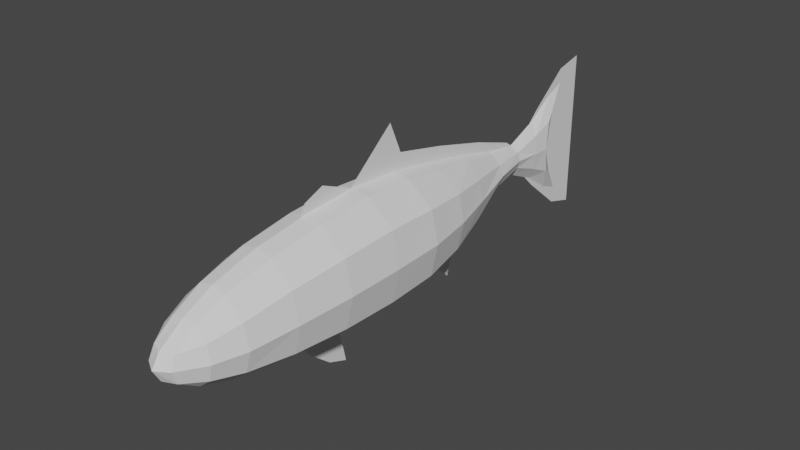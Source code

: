 # Source: fish.blend  (saved by Blender 2.80.75; exported with 4.5.12 LTS)
import bpy
from mathutils import Matrix  # noqa: F401  (used for matrix-valued properties, if any)

bpy.ops.wm.read_factory_settings(use_empty=True)
scene = bpy.context.scene
scene.name = 'Scene'

# ---- collections
col_collection = bpy.data.collections.new('Collection'); scene.collection.children.link(col_collection)

# ---- world
world_world = bpy.data.worlds.new('World'); scene.world = world_world
world_world.use_nodes = True; world_world.node_tree.nodes.clear()
_N = world_world.node_tree.nodes; _L = world_world.node_tree.links
n0 = _N.new('ShaderNodeOutputWorld'); n0.name = 'World Output'; n0.location = (300, 300)
n1 = _N.new('ShaderNodeBackground'); n1.name = 'Background'; n1.location = (10, 300)
n1.inputs[0].default_value = (0.05088, 0.05088, 0.05088, 1.0)
_L.new(n1.outputs[0], n0.inputs[0])
n0.is_active_output = True
world_world.color = (0.05088, 0.05088, 0.05088)
world_world.use_sun_shadow = False
world_world.sun_shadow_jitter_overblur = 0.0

# ---- meshes
me_cube_001 = bpy.data.meshes.new('Cube.001')
me_cube_001.from_pydata([(-0.7539, -2.113, -0.5329), (-0.7539, -2.114, 0.6161), (-0.4935, -4.411, -0.07454), (-0.1764, 3.892, 0.1203), (-0.1058, 3.094, 0.01712), (-0.4494, 1.469, -0.256), (-0.7346, -0.1453, -0.5273), (-0.7589, -1.089, -0.5559), (-0.7589, -1.089, 0.6581), (-0.7346, -0.1453, 0.6233), (-0.4494, 1.469, 0.4606), (-0.1058, 3.094, 0.3114), (-0.8879, -1.089, 0.05642), (-0.861, -0.1453, 0.06266), (-0.5378, 1.469, 0.1114), (-0.1541, 3.095, 0.1638), (-0.1399, 3.998, 0.6214), (-0.1399, 3.998, -0.3458), (-0.8831, -2.113, 0.04662), (-0.418, -4.398, 0.2128), (-0.4154, -4.401, -0.3632), (-0.2967, -2.11, 0.9955), (-0.2967, -2.11, -0.9002), (-0.1953, 1.47, -0.5017), (-0.29, -0.1456, -0.9128), (-0.2944, -1.089, -0.9506), (-0.1953, 1.47, 0.7126), (-0.29, -0.1456, 0.9929), (-0.2944, -1.089, 1.053), (-0.2131, -4.398, 0.4153), (-0.2119, -4.401, -0.53), (-0.2212, 2.374, -0.03122), (-0.2212, 2.374, 0.3514), (-0.2995, 2.374, 0.1647), (-0.06471, 2.367, 0.5091), (-0.06471, 2.367, -0.1712), (-0.6249, 0.6863, -0.4287), (-0.6249, 0.6863, 0.5426), (-0.7337, 0.6863, 0.07806), (-0.2605, 0.686, 0.8555), (-0.2605, 0.686, -0.7659), (-0.7855, -3.077, -0.003583), (-0.672, -3.074, -0.5021), (-0.2793, -3.068, 0.868), (-0.2793, -3.067, -0.82), (-0.672, -3.079, 0.5053), (-0.6638, -3.887, -0.05785), (-0.561, -3.886, -0.4326), (-0.5617, -3.887, 0.3444), (-0.2473, -3.882, 0.6565), (-0.2472, -3.883, -0.6824), (-0.2102, -4.752, 0.1445), (-0.208, -4.763, -0.3052), (-0.2223, -4.855, -0.07217), (-0.1668, 3.571, 0.1371), (-0.1262, 3.606, -0.1733), (-0.1262, 3.606, 0.4674), (0.7539, -2.113, -0.5329), (0.7539, -2.114, 0.6161), (0.0, 4.51, -0.8982), (0.0, 4.512, 1.19), (0.0, -2.106, -0.9656), (0.0, -2.106, 1.062), (0.4935, -4.411, -0.07454), (0.1764, 3.892, 0.1203), (0.0, 4.137, 0.1133), (0.1058, 3.094, 0.01712), (0.4494, 1.469, -0.256), (0.7346, -0.1453, -0.5273), (0.7589, -1.089, -0.5559), (0.7589, -1.089, 0.6581), (0.7346, -0.1453, 0.6233), (0.4494, 1.469, 0.4606), (0.1058, 3.094, 0.3114), (0.0, 2.992, 0.4435), (0.0, 1.48, 0.7556), (0.0, -0.1524, 1.056), (0.0, -1.094, 1.118), (0.0, 2.991, -0.1021), (0.0, 1.48, -0.5411), (0.0, -0.1524, -0.9763), (0.0, -1.094, -1.017), (0.8879, -1.089, 0.05642), (0.861, -0.1453, 0.06266), (0.5378, 1.469, 0.1114), (0.1541, 3.095, 0.1638), (0.1399, 3.998, 0.6214), (0.0, 4.303, 0.7123), (0.1399, 3.998, -0.3458), (0.0, 4.303, -0.4451), (0.8831, -2.113, 0.04662), (0.418, -4.398, 0.2128), (0.0, -4.414, 0.4526), (0.0, -4.418, -0.5554), (0.4154, -4.401, -0.3632), (0.2967, -2.11, 0.9955), (0.2967, -2.11, -0.9002), (0.1953, 1.47, -0.5017), (0.29, -0.1456, -0.9128), (0.2944, -1.089, -0.9506), (0.1953, 1.47, 0.7126), (0.29, -0.1456, 0.9929), (0.2944, -1.089, 1.053), (0.2131, -4.398, 0.4153), (0.2119, -4.401, -0.53), (0.0, 4.162, 1.047), (0.0, 4.16, -0.7551), (0.2212, 2.374, -0.03122), (0.2212, 2.374, 0.3514), (0.0, 2.355, 0.5436), (0.0, 2.355, -0.2082), (0.2995, 2.374, 0.1647), (0.06471, 2.367, 0.5091), (0.06471, 2.367, -0.1712), (0.6249, 0.6863, -0.4287), (0.6249, 0.6863, 0.5426), (0.0, 0.6825, 0.9141), (0.0, 0.6825, -0.8201), (0.7337, 0.6863, 0.07806), (0.2605, 0.686, 0.8555), (0.2605, 0.686, -0.7659), (0.7855, -3.077, -0.003583), (0.0, -3.058, 0.9314), (0.672, -3.074, -0.5021), (0.0, -3.058, -0.874), (0.2793, -3.068, 0.868), (0.2793, -3.067, -0.82), (0.672, -3.079, 0.5053), (0.6638, -3.887, -0.05785), (0.0, -3.864, 0.7164), (0.561, -3.886, -0.4326), (0.5617, -3.887, 0.3444), (0.0, -3.864, -0.7298), (0.2473, -3.882, 0.6565), (0.2472, -3.883, -0.6824), (0.0, -4.848, 0.1444), (0.0, -4.86, -0.2999), (0.2102, -4.752, 0.1445), (0.208, -4.763, -0.3052), (0.0, -4.987, -0.07294), (0.2223, -4.855, -0.07217), (0.1668, 3.571, 0.1371), (0.0, 3.645, 0.7081), (0.0, 3.643, -0.4006), (0.1262, 3.606, -0.1733), (0.1262, 3.606, 0.4674), (0.0, 4.491, -1.195), (0.0, 4.506, 1.459), (0.0, 5.029, -1.356), (0.0, 5.029, 1.576), (0.0, -1.257, 1.038), (0.0, -0.2473, 1.878), (0.0, 3.223, 0.3037), (0.0, 2.871, 0.5433), (0.0, 2.305, -0.4139), (0.0, 2.334, -0.135), (0.0, 3.09, -0.005178), (0.0, 3.211, 0.1314), (0.0, -1.712, -1.647), (-9.444e-18, -2.426, -0.889), (0.0, -1.349, -1.787), (-1.671e-17, -1.578, -0.9369), (-0.752, -2.692, -0.316), (-0.747, -2.795, -0.01292), (-0.9868, -2.019, -0.1947), (-1.1, -1.709, 0.15), (0.0, -1.762, 1.027), (0.0, -1.742, 1.381), (0.0, -1.101, 0.9923), (0.0, -1.138, 1.126), (0.0, 0.9364, 0.6714), (0.0, 0.9621, 1.107), (0.0, 2.039, 0.5107), (0.0, 2.029, 0.8224), (1.746e-10, -0.007747, 1.322), (0.0, -0.1561, 0.9231), (1.09e-17, -2.259, 0.982), (0.0, -2.11, 1.234), (0.0, 1.795, -0.7033), (-1.38e-17, 1.747, -0.3378), (0.0, 1.363, -0.9388), (-2.615e-17, 1.229, -0.5471), (0.0, 1.246, -1.4), (-5.594e-17, 0.4869, -0.722), (0.0, 2.712, -0.1606), (0.0, 2.788, 0.04709), (-0.8484, -2.437, -0.4434), (-0.9155, -2.275, 0.1453), (0.0, -2.164, -1.276), (0.0, -1.442, -1.369), (0.0, 3.758, -0.5849), (0.0, 3.766, 0.8688), (0.0, 3.21, -0.05485), (0.0, 3.212, 0.3485)], [], [(54, 55, 4, 15), (28, 8, 1, 21), (25, 81, 61, 22), (11, 56, 54, 15), (48, 45, 41, 46), (7, 12, 13, 6), (36, 38, 14, 5), (31, 33, 15, 4), (35, 110, 79, 23), (40, 117, 80, 24), (24, 80, 81, 25), (34, 32, 10, 26), (39, 37, 9, 27), (27, 9, 8, 28), (1, 8, 12, 18), (12, 8, 9, 13), (38, 37, 10, 14), (33, 32, 11, 15), (105, 16, 56, 142), (17, 89, 59, 106), (16, 105, 60, 87), (142, 56, 11, 74), (17, 106, 143, 55), (42, 41, 18, 0), (7, 0, 18, 12), (122, 62, 21, 43), (3, 65, 89, 17), (3, 16, 87, 65), (76, 27, 28, 77), (116, 39, 27, 76), (109, 34, 26, 75), (6, 24, 25, 7), (36, 40, 24, 6), (31, 35, 23, 5), (7, 25, 22, 0), (77, 28, 21, 62), (55, 143, 78, 4), (4, 78, 35, 31), (74, 34, 109), (14, 10, 32, 33), (74, 11, 32, 34), (78, 110, 35), (5, 14, 33, 31), (5, 23, 40, 36), (75, 26, 39, 116), (13, 9, 37, 38), (26, 10, 37, 39), (23, 79, 117, 40), (6, 13, 38, 36), (0, 22, 44, 42), (132, 93, 30, 50), (48, 19, 29, 49), (1, 45, 43, 21), (47, 50, 30, 20), (45, 1, 18, 41), (61, 124, 44, 22), (129, 122, 43, 49), (47, 46, 41, 42), (20, 2, 46, 47), (92, 129, 49, 29), (42, 44, 50, 47), (45, 48, 49, 43), (124, 132, 50, 44), (19, 48, 46, 2), (51, 135, 92, 29), (30, 93, 136, 52), (53, 139, 135, 51), (19, 51, 29), (30, 52, 20), (52, 136, 139, 53), (2, 53, 51, 19), (20, 52, 53, 2), (56, 16, 3, 54), (3, 17, 55, 54), (141, 85, 66, 144), (102, 95, 58, 70), (99, 96, 61, 81), (73, 85, 141, 145), (131, 128, 121, 127), (69, 68, 83, 82), (114, 67, 84, 118), (107, 66, 85, 111), (113, 97, 79, 110), (120, 98, 80, 117), (98, 99, 81, 80), (112, 100, 72, 108), (119, 101, 71, 115), (101, 102, 70, 71), (58, 90, 82, 70), (82, 83, 71, 70), (118, 84, 72, 115), (111, 85, 73, 108), (105, 142, 145, 86), (88, 106, 59, 89), (86, 87, 60, 105), (142, 74, 73, 145), (88, 144, 143, 106), (123, 57, 90, 121), (69, 82, 90, 57), (122, 125, 95, 62), (64, 88, 89, 65), (64, 65, 87, 86), (76, 77, 102, 101), (116, 76, 101, 119), (109, 75, 100, 112), (68, 69, 99, 98), (114, 68, 98, 120), (107, 67, 97, 113), (69, 57, 96, 99), (77, 62, 95, 102), (144, 66, 78, 143), (66, 107, 113, 78), (74, 109, 112), (84, 111, 108, 72), (74, 112, 108, 73), (78, 113, 110), (67, 107, 111, 84), (67, 114, 120, 97), (75, 116, 119, 100), (83, 118, 115, 71), (100, 119, 115, 72), (97, 120, 117, 79), (68, 114, 118, 83), (57, 123, 126, 96), (132, 134, 104, 93), (131, 133, 103, 91), (58, 95, 125, 127), (130, 94, 104, 134), (127, 121, 90, 58), (61, 96, 126, 124), (129, 133, 125, 122), (130, 123, 121, 128), (94, 130, 128, 63), (92, 103, 133, 129), (123, 130, 134, 126), (127, 125, 133, 131), (124, 126, 134, 132), (91, 63, 128, 131), (137, 103, 92, 135), (104, 138, 136, 93), (140, 137, 135, 139), (91, 103, 137), (104, 94, 138), (138, 140, 139, 136), (63, 91, 137, 140), (94, 63, 140, 138), (145, 141, 64, 86), (64, 141, 144, 88), (146, 147, 149, 148), (172, 173, 153, 152), (184, 185, 157, 156), (188, 159, 161, 189), (186, 187, 165, 164), (166, 167, 169, 168), (175, 174, 171, 170), (170, 171, 173, 172), (150, 151, 174, 175), (167, 166, 176, 177), (155, 154, 178, 179), (179, 178, 180, 181), (181, 180, 182, 183), (154, 155, 185, 184), (162, 163, 187, 186), (158, 188, 189, 160), (147, 146, 190, 191), (191, 190, 192, 193)])
_uv = me_cube_001.uv_layers.new(name='UVMap')
_uv.uv.foreach_set('vector', [0.5, 0.2253, 0.4066, 0.2253, 0.375, 0.2, 0.5, 0.2, 0.8125, 0.7, 0.875, 0.7, 0.875, 0.75, 0.8125, 0.75, 0.1875, 0.7, 0.25, 0.7, 0.25, 0.75, 0.1875, 0.75, 0.625, 0.2, 0.5931, 0.2253, 0.5, 0.2253, 0.5, 0.2, 0.6419, 0.1905, 0.7212, 0.3808, 0.5, 0.01269, 0.5, 0.006351, 0.375, 0.05, 0.5, 0.05, 0.5, 0.1, 0.375, 0.1, 0.375, 0.125, 0.5, 0.125, 0.5, 0.15, 0.375, 0.15, 0.375, 0.1747, 0.5, 0.1747, 0.5, 0.2, 0.375, 0.2, 0.1875, 0.5753, 0.25, 0.5753, 0.25, 0.6, 0.1875, 0.6, 0.1875, 0.625, 0.25, 0.625, 0.25, 0.65, 0.1875, 0.65, 0.1875, 0.65, 0.25, 0.65, 0.25, 0.7, 0.1875, 0.7, 0.8125, 0.5753, 0.875, 0.5753, 0.875, 0.6, 0.8125, 0.6, 0.8125, 0.625, 0.875, 0.625, 0.875, 0.65, 0.8125, 0.65, 0.8125, 0.65, 0.875, 0.65, 0.875, 0.7, 0.8125, 0.7, 0.625, 0.0, 0.625, 0.05, 0.5, 0.05, 0.5, 0.025, 0.5, 0.05, 0.625, 0.05, 0.625, 0.1, 0.5, 0.1, 0.5, 0.125, 0.625, 0.125, 0.625, 0.15, 0.5, 0.15, 0.5, 0.1747, 0.625, 0.1747, 0.625, 0.2, 0.5, 0.2, 0.75, 0.525, 0.5621, 0.25, 0.7165, 0.3981, 0.75, 0.5373, 0.4375, 0.25, 0.4375, 0.375, 0.25, 0.5, 0.25, 0.525, 0.5621, 0.25, 0.75, 0.525, 0.625, 0.375, 0.5625, 0.375, 0.75, 0.5373, 0.7165, 0.3981, 0.875, 0.55, 0.75, 0.55, 0.4375, 0.25, 0.25, 0.525, 0.2191, 0.5373, 0.4066, 0.2253, 0.4058, 0.4923, 0.5, 0.01269, 0.5, 0.025, 0.375, 0.0, 0.375, 0.05, 0.375, 0.0, 0.5, 0.025, 0.5, 0.05, 0.5942, 0.875, 0.625, 0.875, 0.625, 0.9375, 0.5942, 0.9375, 0.5, 0.25, 0.5, 0.375, 0.4375, 0.375, 0.4375, 0.25, 0.5, 0.25, 0.5625, 0.25, 0.5625, 0.375, 0.5, 0.375, 0.75, 0.65, 0.8125, 0.65, 0.8125, 0.7, 0.75, 0.7, 0.75, 0.625, 0.8125, 0.625, 0.8125, 0.65, 0.75, 0.65, 0.75, 0.5753, 0.8125, 0.5753, 0.8125, 0.6, 0.75, 0.6, 0.125, 0.65, 0.1875, 0.65, 0.1875, 0.7, 0.125, 0.7, 0.125, 0.625, 0.1875, 0.625, 0.1875, 0.65, 0.125, 0.65, 0.125, 0.5753, 0.1875, 0.5753, 0.1875, 0.6, 0.125, 0.6, 0.125, 0.7, 0.1875, 0.7, 0.1875, 0.75, 0.125, 0.75, 0.75, 0.7, 0.8125, 0.7, 0.8125, 0.75, 0.75, 0.75, 0.4066, 0.2253, 0.2191, 0.5373, 0.1875, 0.55, 0.375, 0.2, 0.125, 0.55, 0.1875, 0.55, 0.1875, 0.5753, 0.125, 0.5753, 0.8125, 0.55, 0.8125, 0.5753, 0.75, 0.5753, 0.5, 0.15, 0.625, 0.15, 0.625, 0.1747, 0.5, 0.1747, 0.8125, 0.55, 0.875, 0.55, 0.875, 0.5753, 0.8125, 0.5753, 0.25, 0.55, 0.25, 0.5753, 0.1875, 0.5753, 0.375, 0.15, 0.5, 0.15, 0.5, 0.1747, 0.375, 0.1747, 0.125, 0.6, 0.1875, 0.6, 0.1875, 0.625, 0.125, 0.625, 0.75, 0.6, 0.8125, 0.6, 0.8125, 0.625, 0.75, 0.625, 0.5, 0.1, 0.625, 0.1, 0.625, 0.125, 0.5, 0.125, 0.8125, 0.6, 0.875, 0.6, 0.875, 0.625, 0.8125, 0.625, 0.1875, 0.6, 0.25, 0.6, 0.25, 0.625, 0.1875, 0.625, 0.375, 0.1, 0.5, 0.1, 0.5, 0.125, 0.375, 0.125, 0.125, 0.75, 0.1875, 0.75, 0.3106, 0.8423, 0.2788, 0.8731, 0.4216, 0.875, 0.4375, 0.875, 0.4375, 0.9375, 0.4216, 0.9375, 0.6419, 0.9365, 0.5625, 1.0, 0.5625, 0.9375, 0.5784, 0.9375, 0.875, 0.75, 0.7212, 0.8731, 0.5942, 0.9375, 0.625, 0.9375, 0.3581, 0.9365, 0.374, 0.8899, 0.4375, 0.9375, 0.4375, 1.0, 0.7212, 0.3808, 0.875, 0.75, 0.5, 0.025, 0.5, 0.01269, 0.375, 0.875, 0.4058, 0.875, 0.4058, 0.9375, 0.375, 0.9375, 0.5784, 0.875, 0.5942, 0.875, 0.5942, 0.9375, 0.5784, 0.9375, 0.4216, 0.746, 0.5, 0.006351, 0.5, 0.01269, 0.4058, 0.4923, 0.4375, 1.0, 0.5, 0.0, 0.5, 0.006351, 0.4216, 0.746, 0.5625, 0.875, 0.5784, 0.875, 0.5784, 0.9375, 0.5625, 0.9375, 0.2788, 0.8731, 0.3106, 0.8423, 0.374, 0.8899, 0.3581, 0.9365, 0.7212, 0.8731, 0.6419, 0.9365, 0.5784, 0.9375, 0.5942, 0.9375, 0.4058, 0.875, 0.4216, 0.875, 0.4216, 0.9375, 0.4058, 0.9375, 0.5625, 0.0, 0.6419, 0.1905, 0.5, 0.006351, 0.5, 0.0, 0.5208, 0.9375, 0.5208, 0.875, 0.5625, 0.875, 0.5625, 0.9375, 0.4375, 0.9375, 0.4375, 0.875, 0.4792, 0.875, 0.4792, 0.9375, 0.5, 0.9375, 0.5, 0.875, 0.5208, 0.875, 0.5208, 0.9375, 0.5625, 1.0, 0.5208, 0.9375, 0.5625, 0.9375, 0.4375, 0.9375, 0.4792, 0.9375, 0.4375, 1.0, 0.4792, 0.9375, 0.4792, 0.875, 0.5, 0.875, 0.5, 0.9375, 0.5, 0.0, 0.5, 0.9375, 0.5208, 0.9375, 0.5625, 1.0, 0.4375, 1.0, 0.4792, 0.9375, 0.5, 0.9375, 0.5, 0.0, 0.5931, 0.2253, 0.5621, 0.25, 0.5, 0.25, 0.5, 0.2253, 0.5, 0.25, 0.4375, 0.25, 0.4066, 0.2253, 0.5, 0.2253, 0.5, 0.2253, 0.5, 0.2, 0.375, 0.2, 0.4066, 0.2253, 0.8125, 0.7, 0.8125, 0.75, 0.875, 0.75, 0.875, 0.7, 0.1875, 0.7, 0.1875, 0.75, 0.25, 0.75, 0.25, 0.7, 0.625, 0.2, 0.5, 0.2, 0.5, 0.2253, 0.5931, 0.2253, 0.6419, 0.1905, 0.5, 0.006351, 0.5, 0.01269, 0.7212, 0.3808, 0.375, 0.05, 0.375, 0.1, 0.5, 0.1, 0.5, 0.05, 0.375, 0.125, 0.375, 0.15, 0.5, 0.15, 0.5, 0.125, 0.375, 0.1747, 0.375, 0.2, 0.5, 0.2, 0.5, 0.1747, 0.1875, 0.5753, 0.1875, 0.6, 0.25, 0.6, 0.25, 0.5753, 0.1875, 0.625, 0.1875, 0.65, 0.25, 0.65, 0.25, 0.625, 0.1875, 0.65, 0.1875, 0.7, 0.25, 0.7, 0.25, 0.65, 0.8125, 0.5753, 0.8125, 0.6, 0.875, 0.6, 0.875, 0.5753, 0.8125, 0.625, 0.8125, 0.65, 0.875, 0.65, 0.875, 0.625, 0.8125, 0.65, 0.8125, 0.7, 0.875, 0.7, 0.875, 0.65, 0.625, 0.0, 0.5, 0.025, 0.5, 0.05, 0.625, 0.05, 0.5, 0.05, 0.5, 0.1, 0.625, 0.1, 0.625, 0.05, 0.5, 0.125, 0.5, 0.15, 0.625, 0.15, 0.625, 0.125, 0.5, 0.1747, 0.5, 0.2, 0.625, 0.2, 0.625, 0.1747, 0.75, 0.525, 0.75, 0.5373, 0.7165, 0.3981, 0.5621, 0.25, 0.4375, 0.25, 0.25, 0.525, 0.25, 0.5, 0.4375, 0.375, 0.5621, 0.25, 0.5625, 0.375, 0.625, 0.375, 0.75, 0.525, 0.75, 0.5373, 0.75, 0.55, 0.875, 0.55, 0.7165, 0.3981, 0.4375, 0.25, 0.4066, 0.2253, 0.2191, 0.5373, 0.25, 0.525, 0.4058, 0.4923, 0.375, 0.0, 0.5, 0.025, 0.5, 0.01269, 0.375, 0.05, 0.5, 0.05, 0.5, 0.025, 0.375, 0.0, 0.5942, 0.875, 0.5942, 0.9375, 0.625, 0.9375, 0.625, 0.875, 0.5, 0.25, 0.4375, 0.25, 0.4375, 0.375, 0.5, 0.375, 0.5, 0.25, 0.5, 0.375, 0.5625, 0.375, 0.5625, 0.25, 0.75, 0.65, 0.75, 0.7, 0.8125, 0.7, 0.8125, 0.65, 0.75, 0.625, 0.75, 0.65, 0.8125, 0.65, 0.8125, 0.625, 0.75, 0.5753, 0.75, 0.6, 0.8125, 0.6, 0.8125, 0.5753, 0.125, 0.65, 0.125, 0.7, 0.1875, 0.7, 0.1875, 0.65, 0.125, 0.625, 0.125, 0.65, 0.1875, 0.65, 0.1875, 0.625, 0.125, 0.5753, 0.125, 0.6, 0.1875, 0.6, 0.1875, 0.5753, 0.125, 0.7, 0.125, 0.75, 0.1875, 0.75, 0.1875, 0.7, 0.75, 0.7, 0.75, 0.75, 0.8125, 0.75, 0.8125, 0.7, 0.4066, 0.2253, 0.375, 0.2, 0.1875, 0.55, 0.2191, 0.5373, 0.125, 0.55, 0.125, 0.5753, 0.1875, 0.5753, 0.1875, 0.55, 0.8125, 0.55, 0.75, 0.5753, 0.8125, 0.5753, 0.5, 0.15, 0.5, 0.1747, 0.625, 0.1747, 0.625, 0.15, 0.8125, 0.55, 0.8125, 0.5753, 0.875, 0.5753, 0.875, 0.55, 0.25, 0.55, 0.1875, 0.5753, 0.25, 0.5753, 0.375, 0.15, 0.375, 0.1747, 0.5, 0.1747, 0.5, 0.15, 0.125, 0.6, 0.125, 0.625, 0.1875, 0.625, 0.1875, 0.6, 0.75, 0.6, 0.75, 0.625, 0.8125, 0.625, 0.8125, 0.6, 0.5, 0.1, 0.5, 0.125, 0.625, 0.125, 0.625, 0.1, 0.8125, 0.6, 0.8125, 0.625, 0.875, 0.625, 0.875, 0.6, 0.1875, 0.6, 0.1875, 0.625, 0.25, 0.625, 0.25, 0.6, 0.375, 0.1, 0.375, 0.125, 0.5, 0.125, 0.5, 0.1, 0.125, 0.75, 0.2788, 0.8731, 0.3106, 0.8423, 0.1875, 0.75, 0.4216, 0.875, 0.4216, 0.9375, 0.4375, 0.9375, 0.4375, 0.875, 0.6419, 0.9365, 0.5784, 0.9375, 0.5625, 0.9375, 0.5625, 1.0, 0.875, 0.75, 0.625, 0.9375, 0.5942, 0.9375, 0.7212, 0.8731, 0.3581, 0.9365, 0.4375, 1.0, 0.4375, 0.9375, 0.374, 0.8899, 0.7212, 0.3808, 0.5, 0.01269, 0.5, 0.025, 0.875, 0.75, 0.375, 0.875, 0.375, 0.9375, 0.4058, 0.9375, 0.4058, 0.875, 0.5784, 0.875, 0.5784, 0.9375, 0.5942, 0.9375, 0.5942, 0.875, 0.4216, 0.746, 0.4058, 0.4923, 0.5, 0.01269, 0.5, 0.006351, 0.4375, 1.0, 0.4216, 0.746, 0.5, 0.006351, 0.5, 0.0, 0.5625, 0.875, 0.5625, 0.9375, 0.5784, 0.9375, 0.5784, 0.875, 0.2788, 0.8731, 0.3581, 0.9365, 0.374, 0.8899, 0.3106, 0.8423, 0.7212, 0.8731, 0.5942, 0.9375, 0.5784, 0.9375, 0.6419, 0.9365, 0.4058, 0.875, 0.4058, 0.9375, 0.4216, 0.9375, 0.4216, 0.875, 0.5625, 0.0, 0.5, 0.0, 0.5, 0.006351, 0.6419, 0.1905, 0.5208, 0.9375, 0.5625, 0.9375, 0.5625, 0.875, 0.5208, 0.875, 0.4375, 0.9375, 0.4792, 0.9375, 0.4792, 0.875, 0.4375, 0.875, 0.5, 0.9375, 0.5208, 0.9375, 0.5208, 0.875, 0.5, 0.875, 0.5625, 1.0, 0.5625, 0.9375, 0.5208, 0.9375, 0.4375, 0.9375, 0.4375, 1.0, 0.4792, 0.9375, 0.4792, 0.9375, 0.5, 0.9375, 0.5, 0.875, 0.4792, 0.875, 0.5, 0.0, 0.5625, 1.0, 0.5208, 0.9375, 0.5, 0.9375, 0.4375, 1.0, 0.5, 0.0, 0.5, 0.9375, 0.4792, 0.9375, 0.5931, 0.2253, 0.5, 0.2253, 0.5, 0.25, 0.5621, 0.25, 0.5, 0.25, 0.5, 0.2253, 0.4066, 0.2253, 0.4375, 0.25, 0.0, 0.0, 1.0, 0.0, 1.0, 1.0, 0.0, 1.0, 0.0, 0.7473, 1.0, 0.7473, 1.0, 1.0, 0.0, 1.0, 0.0, 0.5, 1.0, 0.5, 1.0, 1.0, 0.0, 1.0, 0.5018, 0.0, 1.0, 0.0, 1.0, 1.0, 0.5018, 1.0, 0.0, 0.492, 1.0, 0.492, 1.0, 1.0, 0.0, 1.0, 0.0, 0.0, 1.0, 0.0, 1.0, 1.0, 0.0, 1.0, 0.0, 0.2499, 1.0, 0.2499, 1.0, 0.4968, 0.0, 0.4968, 0.0, 0.4968, 1.0, 0.4968, 1.0, 0.7473, 0.0, 0.7473, 0.0, 0.0, 1.0, 0.0, 1.0, 0.2499, 0.0, 0.2499, 1.0, 0.0, 0.0, 0.0, 0.0, 0.0, 1.0, 0.0, 1.0, 0.0, 0.0, 0.0, 0.0, 0.0, 1.0, 0.0, 1.0, 0.0, 0.0, 0.0, 0.0, 0.0, 1.0, 0.0, 1.0, 0.0, 0.0, 0.0, 0.0, 0.0, 1.0, 0.0, 0.0, 0.0, 1.0, 0.0, 1.0, 0.5, 0.0, 0.5, 0.0, 0.0, 1.0, 0.0, 1.0, 0.492, 0.0, 0.492, 0.0, 0.0, 0.5018, 0.0, 0.5018, 1.0, 0.0, 1.0, 1.0, 0.0, 0.0, 0.0, 0.0, 0.0, 1.0, 0.0, 1.0, 0.0, 0.0, 0.0, 0.0, 0.0, 1.0, 0.0])
me_cube_001.use_remesh_preserve_volume = False
me_cube_001.use_remesh_preserve_attributes = False
me_cube_001.use_mirror_vertex_groups = False
me_cube_001.update()
arm_armature = bpy.data.armatures.new('Armature')  # bones are not reproduced

# ---- objects
ob_cube = bpy.data.objects.new('Cube', me_cube_001)
ob_armature = bpy.data.objects.new('Armature', arm_armature)

# ---- transforms, parenting, visibility, modifiers, constraints
ob_cube.parent = ob_armature
ob_cube.matrix_parent_inverse = Matrix(((1.0, 0.0, 0.0, -0.0), (0.0, -4.371e-08, 1.0, 0.0), (0.0, -1.0, -4.371e-08, 0.0), (-0.0, 0.0, -0.0, 1.0)))
ob_cube.location = (0.0, 0.0, 0.0)
ob_cube.lineart.crease_threshold = 0.0
_vg = ob_cube.vertex_groups.new(name='Bone')
for _i, _w in zip([0, 1, 6, 7, 8, 9, 12, 13, 18, 21, 22, 24, 25, 27, 28, 39, 40, 41, 42, 43, 44, 45, 57, 58, 61, 62, 68, 69, 70, 71, 76, 77, 80, 81, 82, 83, 90, 95, 96, 98, 99, 101, 102, 114, 115, 116, 117, 118, 119, 120, 122, 123, 124, 125, 126, 150, 151, 158, 159, 160, 161, 162, 163, 164, 165, 166, 167, 168, 169, 174, 175, 176, 177, 183, 186, 187, 188, 189], [0.9827, 0.9773, 0.9511, 0.9861, 0.9861, 0.9414, 0.9861, 0.957, 0.9783, 0.9854, 0.986, 0.973, 0.9861, 0.982, 0.9861, 0.004337, 0.01379, 0.1463, 0.1119, 0.02749, 0.1218, 0.06737, 0.9423, 0.9438, 0.986, 0.986, 0.9721, 0.9849, 0.9853, 0.9674, 0.9848, 0.9861, 0.9787, 0.9861, 0.9852, 0.9735, 0.9211, 0.9846, 0.9773, 0.9732, 0.9859, 0.9711, 0.9861, 0.1599, 0.07649, 0.01616, 0.0442, 0.1434, 0.04542, 0.08347, 0.04166, 0.001422, 0.1709, 0.01882, 0.06162, 0.9861, 0.9184, 0.9796, 0.884, 0.9454, 0.9861, 0.6172, 0.5199, 0.9836, 0.986, 0.9857, 0.9851, 0.9861, 0.9861, 0.9148, 0.962, 0.9219, 0.9721, 0.1216, 0.8405, 0.9362, 0.9729, 0.9858]): _vg.add([_i], _w, 'REPLACE')
_vg = ob_cube.vertex_groups.new(name='Bone.001')
for _i, _w in zip([0, 1, 2, 18, 19, 20, 21, 22, 29, 30, 41, 42, 43, 44, 45, 46, 47, 48, 49, 50, 51, 52, 53, 61, 62, 63, 91, 92, 93, 94, 95, 103, 104, 121, 122, 123, 124, 125, 126, 127, 128, 129, 130, 131, 132, 133, 134, 135, 136, 137, 138, 139, 140, 159, 162, 163, 164, 176, 177, 186, 187, 188], [0.0357, 0.06064, 0.924, 0.05321, 0.9156, 0.9323, 0.04424, 0.0142, 0.9648, 0.9701, 0.938, 0.9288, 0.9362, 0.9354, 0.9384, 0.9536, 0.9593, 0.9485, 0.985, 0.9835, 0.974, 0.9833, 0.9966, 0.001751, 0.01692, 0.986, 0.9861, 0.986, 0.986, 0.986, 0.001673, 0.9861, 0.986, 0.8259, 0.9068, 0.8445, 0.8983, 0.8447, 0.8191, 0.7657, 0.9861, 0.9861, 0.9861, 0.9861, 0.9861, 0.9861, 0.9861, 0.9868, 0.987, 0.9858, 0.986, 0.9891, 0.9867, 0.06674, 0.6933, 0.8341, 0.01346, 0.06738, 0.007686, 0.3104, 0.1611, 6.674e-05]): _vg.add([_i], _w, 'REPLACE')
_vg = ob_cube.vertex_groups.new(name='Bone.002')
for _i, _w in zip([3, 4, 5, 6, 7, 8, 9, 10, 11, 12, 13, 14, 15, 16, 17, 23, 24, 25, 26, 27, 28, 31, 32, 33, 34, 35, 36, 37, 38, 39, 40, 54, 55, 56, 65, 67, 68, 71, 72, 74, 75, 76, 77, 78, 79, 80, 83, 84, 97, 98, 100, 101, 102, 107, 108, 109, 110, 111, 112, 113, 114, 115, 116, 117, 118, 119, 120, 142, 143, 150, 151, 152, 153, 154, 155, 156, 157, 166, 167, 168, 169, 170, 171, 172, 173, 174, 175, 178, 179, 180, 181, 182, 183, 184, 185, 190, 191, 192, 193], [0.0, 0.0, 0.9721, 0.9537, 0.0003575, 0.006556, 0.9209, 0.9804, 0.0, 0.003359, 0.9501, 0.9768, 0.0, 0.0, 0.0, 0.9858, 0.9653, 3.963e-06, 0.9861, 0.9854, 0.4243, 0.1171, 0.1703, 0.152, 0.1993, 0.09577, 0.986, 0.9861, 0.986, 0.9861, 0.9861, 0.0, 0.0, 0.0, 0.0, 0.9859, 0.8269, 0.8934, 0.986, 0.0, 0.9861, 0.986, 0.5657, 0.0, 0.986, 0.9646, 0.8506, 0.986, 0.9855, 0.9123, 0.986, 0.9852, 0.09697, 0.3764, 0.4753, 0.22, 0.1188, 0.4197, 0.4107, 0.2718, 0.9861, 0.9861, 0.9861, 0.9861, 0.9861, 0.9861, 0.9861, 0.0, 0.0, 0.3422, 0.9726, 0.0, 0.000903, 0.1807, 0.1053, 0.0, 0.0, 0.01291, 0.02466, 0.4484, 0.5239, 0.9861, 0.986, 0.4865, 0.5726, 0.9844, 0.9644, 0.7718, 0.7208, 0.9822, 0.9845, 0.9728, 0.9859, 0.002633, 9.61e-05, 0.0, 0.0, 0.0, 0.0]): _vg.add([_i], _w, 'REPLACE')
_vg = ob_cube.vertex_groups.new(name='Bone.003')
for _i, _w in zip([3, 4, 5, 10, 11, 14, 15, 16, 17, 23, 26, 31, 32, 33, 34, 35, 54, 55, 56, 64, 65, 66, 67, 72, 73, 74, 75, 78, 79, 84, 85, 86, 88, 97, 100, 107, 108, 109, 110, 111, 112, 113, 141, 142, 143, 144, 145, 152, 153, 154, 155, 156, 157, 172, 173, 178, 179, 180, 181, 184, 185, 190, 191, 192, 193], [0.06808, 0.9876, 0.03671, 0.02664, 0.9876, 0.03265, 0.9876, 0.01315, 0.003673, 0.06199, 0.1113, 0.9866, 0.9867, 0.9866, 0.9865, 0.9864, 0.6499, 0.4977, 0.5847, 0.01849, 0.0005887, 0.9816, 0.261, 0.354, 0.9822, 0.9862, 0.3532, 0.9854, 0.2182, 0.322, 0.9848, 0.0005505, 0.001064, 0.2884, 0.4562, 0.9854, 0.9857, 0.9861, 0.9856, 0.9855, 0.9852, 0.9846, 0.2538, 0.3213, 0.03597, 0.2039, 0.1623, 0.9884, 0.9866, 0.9829, 0.9865, 0.9877, 0.9893, 0.9822, 0.8722, 0.3893, 0.5813, 0.001168, 0.001774, 0.9866, 0.9868, 0.02173, 0.06207, 0.9865, 0.988]): _vg.add([_i], _w, 'REPLACE')
_vg = ob_cube.vertex_groups.new(name='Bone.004')
for _i, _w in zip([3, 4, 11, 15, 16, 17, 31, 32, 33, 34, 35, 54, 55, 56, 59, 60, 64, 65, 66, 73, 74, 78, 85, 86, 87, 88, 89, 105, 106, 109, 110, 141, 142, 143, 144, 145, 146, 147, 148, 149, 152, 153, 154, 155, 156, 157, 184, 185, 190, 191, 192, 193], [0.9831, 0.9067, 0.9016, 0.9133, 0.9847, 0.9849, 0.0004191, 0.000566, 0.0003503, 0.0007436, 0.0005286, 0.9528, 0.9588, 0.9542, 0.9861, 0.986, 0.9861, 0.9861, 0.9721, 0.9783, 0.8082, 0.8101, 0.9881, 0.9832, 0.9861, 0.9815, 0.9861, 0.9848, 0.9848, 0.0006257, 0.0001772, 0.9861, 0.9314, 0.9762, 0.9754, 0.9819, 0.9863, 0.9857, 0.987, 0.9805, 0.906, 0.4524, 0.0001663, 0.0002287, 0.9072, 0.9131, 0.1761, 0.7996, 0.976, 0.9768, 0.8973, 0.8972]): _vg.add([_i], _w, 'REPLACE')
_m = ob_cube.modifiers.new('Armature', 'ARMATURE')
_m.object = ob_armature
ob_armature.location = (0.0, 0.0, 0.0)
ob_armature.rotation_euler = (1.571, -0.0, 0.0)
ob_armature.show_in_front = True
ob_armature.lineart.crease_threshold = 0.0

# ---- collection membership
col_collection.objects.link(ob_cube)
col_collection.objects.link(ob_armature)

# ---- scene / render settings (as saved in the file)
scene.frame_start = 1; scene.frame_end = 250; scene.frame_set(0)
scene.render.engine = 'BLENDER_EEVEE_NEXT'
scene.cycles.use_denoising = False
scene.cycles.samples = 128
scene.cycles.sampling_pattern = 'TABULATED_SOBOL'
scene.cycles.use_adaptive_sampling = False
scene.cycles.use_light_tree = False
scene.view_settings.view_transform = 'Filmic'
bpy.context.view_layer.update()

# ---- added for rendering (the .blend has no active camera and no usable light): camera, sun
cam_auto = bpy.data.cameras.new('AutoCamera')
cam_auto.lens = 50.0
cam_auto.sensor_width = 36.0
cam_auto.clip_end = 1000.0
ob_auto_camera = bpy.data.objects.new('AutoCamera', cam_auto)
scene.collection.objects.link(ob_auto_camera)
ob_auto_camera.location = (10.0011, -12.0212, 8.07506)
ob_auto_camera.rotation_euler = (1.09748, -7.21219e-08, 0.694738)
scene.camera = ob_auto_camera
light_auto_sun = bpy.data.lights.new('AutoSun', 'SUN')
light_auto_sun.energy = 3.0
light_auto_sun.angle = 0.0523599
ob_auto_sun = bpy.data.objects.new('AutoSun', light_auto_sun)
scene.collection.objects.link(ob_auto_sun)
ob_auto_sun.rotation_euler = (0.872665, 0.174533, 0.523599)
bpy.context.view_layer.update()
